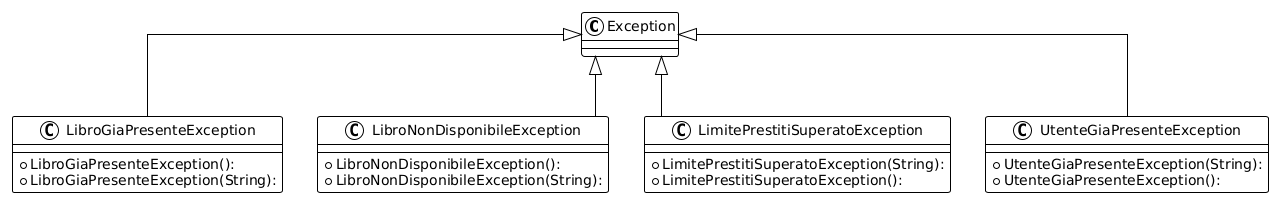

The diagram above was rendered by PlantUML. Its source (embedded in the PNG):
@startuml
!theme plain
top to bottom direction
skinparam linetype ortho

' Definizione della classe base
class Exception {
}

class LibroGiaPresenteException {
  + LibroGiaPresenteException(): 
  + LibroGiaPresenteException(String): 
}

class LibroNonDisponibileException {
  + LibroNonDisponibileException(): 
  + LibroNonDisponibileException(String): 
}

class LimitePrestitiSuperatoException {
  + LimitePrestitiSuperatoException(String): 
  + LimitePrestitiSuperatoException(): 
}

class UtenteGiaPresenteException {
  + UtenteGiaPresenteException(String): 
  + UtenteGiaPresenteException(): 
}

' Relazioni di ereditarietà
Exception <|-- LibroGiaPresenteException
Exception <|-- LibroNonDisponibileException
Exception <|-- LimitePrestitiSuperatoException
Exception <|-- UtenteGiaPresenteException
@enduml